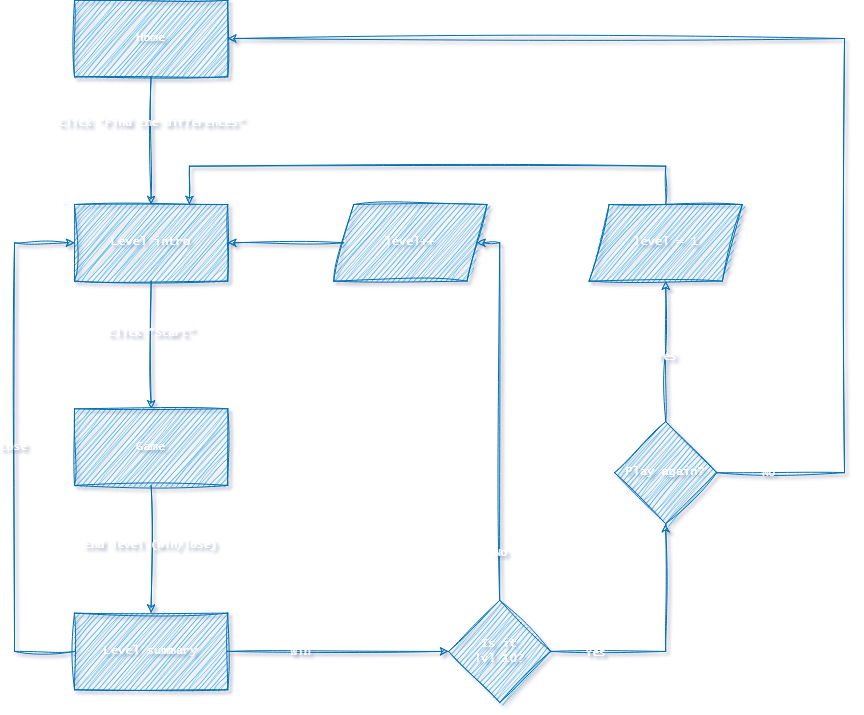

The diagram above was exported from draw.io. Its source (the exported page's mxGraphModel, read from the mxfile embedded in the PNG):
<mxGraphModel dx="2257" dy="1955" grid="1" gridSize="10" guides="1" tooltips="1" connect="1" arrows="1" fold="1" page="1" pageScale="1" pageWidth="827" pageHeight="1169" background="none" math="0" shadow="1">
  <root>
    <mxCell id="0" />
    <mxCell id="1" parent="0" />
    <mxCell id="iCEz-MaiI_ZHlng-cwvC-461" style="edgeStyle=orthogonalEdgeStyle;rounded=0;orthogonalLoop=1;jettySize=auto;html=1;labelBackgroundColor=none;fontColor=default;strokeColor=#006EAF;sketch=1;curveFitting=1;jiggle=2;strokeWidth=1;fillColor=#1ba1e2;fontFamily=Architects Daughter;" parent="1" source="iCEz-MaiI_ZHlng-cwvC-463" target="iCEz-MaiI_ZHlng-cwvC-466" edge="1">
      <mxGeometry relative="1" as="geometry" />
    </mxCell>
    <mxCell id="iCEz-MaiI_ZHlng-cwvC-462" value="Click &quot;Find the differences&quot;" style="edgeLabel;html=1;align=center;verticalAlign=middle;resizable=0;points=[];labelBackgroundColor=none;rounded=0;fontColor=#FFFFFF;sketch=1;curveFitting=1;jiggle=2;fontFamily=Lucida Console;textShadow=0;container=0;" parent="iCEz-MaiI_ZHlng-cwvC-461" connectable="0" vertex="1">
      <mxGeometry x="-0.0381" relative="1" as="geometry">
        <mxPoint y="-16" as="offset" />
      </mxGeometry>
    </mxCell>
    <mxCell id="iCEz-MaiI_ZHlng-cwvC-463" value="Home" style="rounded=0;labelBackgroundColor=none;strokeWidth=1;perimeterSpacing=0;sketch=1;curveFitting=1;jiggle=2;fillColor=#1ba1e2;fontColor=#ffffff;strokeColor=#006EAF;fontFamily=Lucida Console;textShadow=0;html=1;whiteSpace=wrap;container=0;" parent="1" vertex="1">
      <mxGeometry x="-279.9846153846154" y="-252.31" width="153.23076923076923" height="76.61563636363636" as="geometry" />
    </mxCell>
    <mxCell id="iCEz-MaiI_ZHlng-cwvC-464" style="edgeStyle=orthogonalEdgeStyle;rounded=0;orthogonalLoop=1;jettySize=auto;html=1;exitX=0.5;exitY=1;exitDx=0;exitDy=0;entryX=0.5;entryY=0;entryDx=0;entryDy=0;labelBackgroundColor=none;fontColor=default;strokeColor=#006EAF;sketch=1;curveFitting=1;jiggle=2;strokeWidth=1;fillColor=#1ba1e2;fontFamily=Architects Daughter;" parent="1" source="iCEz-MaiI_ZHlng-cwvC-466" target="iCEz-MaiI_ZHlng-cwvC-469" edge="1">
      <mxGeometry relative="1" as="geometry" />
    </mxCell>
    <mxCell id="iCEz-MaiI_ZHlng-cwvC-465" value="Click &quot;Start&quot;" style="edgeLabel;html=1;align=center;verticalAlign=middle;resizable=0;points=[];labelBackgroundColor=none;rounded=0;fontColor=#FFFFFF;sketch=1;curveFitting=1;jiggle=2;fontFamily=Lucida Console;container=0;" parent="iCEz-MaiI_ZHlng-cwvC-464" connectable="0" vertex="1">
      <mxGeometry x="0.0029" relative="1" as="geometry">
        <mxPoint y="-13" as="offset" />
      </mxGeometry>
    </mxCell>
    <mxCell id="iCEz-MaiI_ZHlng-cwvC-466" value="Level intro" style="rounded=0;whiteSpace=wrap;html=1;labelBackgroundColor=none;strokeWidth=1;sketch=1;curveFitting=1;jiggle=2;fillColor=#1ba1e2;fontColor=#ffffff;strokeColor=#006EAF;fontFamily=Lucida Console;container=0;" parent="1" vertex="1">
      <mxGeometry x="-279.9846153846154" y="-48.00163636363638" width="153.23076923076923" height="76.61563636363636" as="geometry" />
    </mxCell>
    <mxCell id="iCEz-MaiI_ZHlng-cwvC-467" style="edgeStyle=orthogonalEdgeStyle;rounded=0;orthogonalLoop=1;jettySize=auto;html=1;entryX=0.5;entryY=0;entryDx=0;entryDy=0;labelBackgroundColor=none;fontColor=default;strokeColor=#006EAF;sketch=1;curveFitting=1;jiggle=2;strokeWidth=1;fillColor=#1ba1e2;fontFamily=Architects Daughter;" parent="1" source="iCEz-MaiI_ZHlng-cwvC-469" target="iCEz-MaiI_ZHlng-cwvC-474" edge="1">
      <mxGeometry relative="1" as="geometry" />
    </mxCell>
    <mxCell id="iCEz-MaiI_ZHlng-cwvC-468" value="End level (win/lose)" style="edgeLabel;html=1;align=center;verticalAlign=middle;resizable=0;points=[];labelBackgroundColor=none;rounded=0;fontColor=#FFFFFF;sketch=1;curveFitting=1;jiggle=2;fontFamily=Lucida Console;container=0;" parent="iCEz-MaiI_ZHlng-cwvC-467" connectable="0" vertex="1">
      <mxGeometry x="-0.0771" y="-1" relative="1" as="geometry">
        <mxPoint as="offset" />
      </mxGeometry>
    </mxCell>
    <mxCell id="iCEz-MaiI_ZHlng-cwvC-469" value="Game" style="rounded=0;whiteSpace=wrap;html=1;labelBackgroundColor=none;strokeWidth=1;sketch=1;curveFitting=1;jiggle=2;fillColor=#1ba1e2;fontColor=#ffffff;strokeColor=#006EAF;fontFamily=Lucida Console;container=0;" parent="1" vertex="1">
      <mxGeometry x="-279.9846153846154" y="156.30672727272724" width="153.23076923076923" height="76.61563636363636" as="geometry" />
    </mxCell>
    <mxCell id="iCEz-MaiI_ZHlng-cwvC-470" style="edgeStyle=orthogonalEdgeStyle;rounded=0;orthogonalLoop=1;jettySize=auto;html=1;entryX=0;entryY=0.5;entryDx=0;entryDy=0;labelBackgroundColor=none;fontColor=default;strokeColor=#006EAF;sketch=1;curveFitting=1;jiggle=2;strokeWidth=1;fillColor=#1ba1e2;fontFamily=Architects Daughter;" parent="1" source="iCEz-MaiI_ZHlng-cwvC-474" target="iCEz-MaiI_ZHlng-cwvC-466" edge="1">
      <mxGeometry relative="1" as="geometry">
        <Array as="points">
          <mxPoint x="-340" y="398.92290909090906" />
          <mxPoint x="-340" y="-9.693818181818187" />
        </Array>
      </mxGeometry>
    </mxCell>
    <mxCell id="iCEz-MaiI_ZHlng-cwvC-471" value="Lose" style="edgeLabel;html=1;align=center;verticalAlign=middle;resizable=0;points=[];labelBackgroundColor=none;rounded=0;fontColor=#FFFFFF;sketch=1;curveFitting=1;jiggle=2;fontFamily=Lucida Console;container=0;" parent="iCEz-MaiI_ZHlng-cwvC-470" connectable="0" vertex="1">
      <mxGeometry x="0.005" y="1" relative="1" as="geometry">
        <mxPoint as="offset" />
      </mxGeometry>
    </mxCell>
    <mxCell id="iCEz-MaiI_ZHlng-cwvC-472" style="edgeStyle=orthogonalEdgeStyle;rounded=0;orthogonalLoop=1;jettySize=auto;html=1;exitX=1;exitY=0.5;exitDx=0;exitDy=0;labelBackgroundColor=none;fontColor=default;strokeColor=#006EAF;sketch=1;curveFitting=1;jiggle=2;strokeWidth=1;fillColor=#1ba1e2;fontFamily=Architects Daughter;" parent="1" source="iCEz-MaiI_ZHlng-cwvC-474" target="iCEz-MaiI_ZHlng-cwvC-479" edge="1">
      <mxGeometry relative="1" as="geometry" />
    </mxCell>
    <mxCell id="iCEz-MaiI_ZHlng-cwvC-473" value="Win" style="edgeLabel;html=1;align=center;verticalAlign=middle;resizable=0;points=[];labelBackgroundColor=none;rounded=0;fontColor=#FFFFFF;sketch=1;curveFitting=1;jiggle=2;fontFamily=Lucida Console;container=0;" parent="iCEz-MaiI_ZHlng-cwvC-472" connectable="0" vertex="1">
      <mxGeometry x="-0.2039" y="-1" relative="1" as="geometry">
        <mxPoint x="-16" y="-1" as="offset" />
      </mxGeometry>
    </mxCell>
    <mxCell id="iCEz-MaiI_ZHlng-cwvC-474" value="Level summary" style="rounded=0;whiteSpace=wrap;html=1;labelBackgroundColor=none;strokeWidth=1;sketch=1;curveFitting=1;jiggle=2;fillColor=#1ba1e2;fontColor=#ffffff;strokeColor=#006EAF;fontFamily=Lucida Console;container=0;" parent="1" vertex="1">
      <mxGeometry x="-279.9846153846154" y="360.61509090909084" width="153.23076923076923" height="76.61563636363636" as="geometry" />
    </mxCell>
    <mxCell id="iCEz-MaiI_ZHlng-cwvC-475" style="edgeStyle=orthogonalEdgeStyle;rounded=0;orthogonalLoop=1;jettySize=auto;html=1;exitX=0.5;exitY=0;exitDx=0;exitDy=0;entryX=1;entryY=0.5;entryDx=0;entryDy=0;labelBackgroundColor=none;fontColor=default;strokeColor=#006EAF;sketch=1;curveFitting=1;jiggle=2;strokeWidth=1;fillColor=#1ba1e2;fontFamily=Architects Daughter;" parent="1" source="iCEz-MaiI_ZHlng-cwvC-479" target="iCEz-MaiI_ZHlng-cwvC-481" edge="1">
      <mxGeometry relative="1" as="geometry">
        <mxPoint x="-33.53846153846155" y="-9.693818181818187" as="targetPoint" />
        <Array as="points">
          <mxPoint x="145.23076923076917" y="-9.693818181818187" />
        </Array>
      </mxGeometry>
    </mxCell>
    <mxCell id="iCEz-MaiI_ZHlng-cwvC-476" value="No" style="edgeLabel;html=1;align=center;verticalAlign=middle;resizable=0;points=[];labelBackgroundColor=none;rounded=0;fontColor=#FFFFFF;sketch=1;curveFitting=1;jiggle=2;fontFamily=Lucida Console;container=0;" parent="iCEz-MaiI_ZHlng-cwvC-475" connectable="0" vertex="1">
      <mxGeometry x="0.2867" y="2" relative="1" as="geometry">
        <mxPoint x="2" y="197" as="offset" />
      </mxGeometry>
    </mxCell>
    <mxCell id="iCEz-MaiI_ZHlng-cwvC-477" style="edgeStyle=orthogonalEdgeStyle;rounded=0;orthogonalLoop=1;jettySize=auto;html=1;entryX=0.5;entryY=1;entryDx=0;entryDy=0;labelBackgroundColor=none;fontColor=default;strokeColor=#006EAF;sketch=1;curveFitting=1;jiggle=2;strokeWidth=1;fillColor=#1ba1e2;fontFamily=Architects Daughter;" parent="1" source="iCEz-MaiI_ZHlng-cwvC-479" target="iCEz-MaiI_ZHlng-cwvC-486" edge="1">
      <mxGeometry relative="1" as="geometry" />
    </mxCell>
    <mxCell id="iCEz-MaiI_ZHlng-cwvC-478" value="Yes" style="edgeLabel;html=1;align=center;verticalAlign=middle;resizable=0;points=[];labelBackgroundColor=none;rounded=0;fontColor=#FFFFFF;sketch=1;curveFitting=1;jiggle=2;fontFamily=Lucida Console;container=0;" parent="iCEz-MaiI_ZHlng-cwvC-477" connectable="0" vertex="1">
      <mxGeometry x="-0.0214" relative="1" as="geometry">
        <mxPoint x="-71" y="4" as="offset" />
      </mxGeometry>
    </mxCell>
    <mxCell id="iCEz-MaiI_ZHlng-cwvC-479" value="Is it&lt;div&gt;lvl 10?&lt;/div&gt;" style="rhombus;whiteSpace=wrap;html=1;labelBackgroundColor=none;rounded=0;strokeWidth=1;sketch=1;curveFitting=1;jiggle=2;fillColor=#1ba1e2;fontColor=#ffffff;strokeColor=#006EAF;fontFamily=Lucida Console;container=0;" parent="1" vertex="1">
      <mxGeometry x="94.15384615384613" y="347.8458181818182" width="102.15384615384615" height="102.15418181818181" as="geometry" />
    </mxCell>
    <mxCell id="iCEz-MaiI_ZHlng-cwvC-480" style="edgeStyle=orthogonalEdgeStyle;rounded=0;orthogonalLoop=1;jettySize=auto;html=1;labelBackgroundColor=none;fontColor=default;strokeColor=#006EAF;sketch=1;curveFitting=1;jiggle=2;strokeWidth=1;fillColor=#1ba1e2;fontFamily=Architects Daughter;" parent="1" source="iCEz-MaiI_ZHlng-cwvC-481" target="iCEz-MaiI_ZHlng-cwvC-466" edge="1">
      <mxGeometry relative="1" as="geometry" />
    </mxCell>
    <mxCell id="iCEz-MaiI_ZHlng-cwvC-481" value="level++" style="shape=parallelogram;perimeter=parallelogramPerimeter;whiteSpace=wrap;html=1;fixedSize=1;labelBackgroundColor=none;rounded=0;strokeWidth=1;sketch=1;curveFitting=1;jiggle=2;fillColor=#1ba1e2;fontColor=#ffffff;strokeColor=#006EAF;fontFamily=Lucida Console;container=0;" parent="1" vertex="1">
      <mxGeometry x="-20.769230769230774" y="-48.00163636363638" width="153.23076923076923" height="76.61563636363636" as="geometry" />
    </mxCell>
    <mxCell id="iCEz-MaiI_ZHlng-cwvC-482" style="edgeStyle=orthogonalEdgeStyle;rounded=0;orthogonalLoop=1;jettySize=auto;html=1;entryX=0.5;entryY=1;entryDx=0;entryDy=0;labelBackgroundColor=none;fontColor=default;strokeColor=#006EAF;sketch=1;curveFitting=1;jiggle=2;strokeWidth=1;fillColor=#1ba1e2;fontFamily=Architects Daughter;" parent="1" source="iCEz-MaiI_ZHlng-cwvC-486" target="iCEz-MaiI_ZHlng-cwvC-488" edge="1">
      <mxGeometry relative="1" as="geometry" />
    </mxCell>
    <mxCell id="iCEz-MaiI_ZHlng-cwvC-483" value="Yes" style="edgeLabel;html=1;align=center;verticalAlign=middle;resizable=0;points=[];labelBackgroundColor=none;rounded=0;fontColor=#FFFFFF;sketch=1;curveFitting=1;jiggle=2;fontFamily=Lucida Console;container=0;" parent="iCEz-MaiI_ZHlng-cwvC-482" connectable="0" vertex="1">
      <mxGeometry x="-0.0079" relative="1" as="geometry">
        <mxPoint y="4" as="offset" />
      </mxGeometry>
    </mxCell>
    <mxCell id="iCEz-MaiI_ZHlng-cwvC-484" style="edgeStyle=orthogonalEdgeStyle;rounded=0;orthogonalLoop=1;jettySize=auto;html=1;entryX=1;entryY=0.5;entryDx=0;entryDy=0;labelBackgroundColor=none;fontColor=default;strokeColor=#006EAF;sketch=1;curveFitting=1;jiggle=2;strokeWidth=1;fillColor=#1ba1e2;fontFamily=Architects Daughter;" parent="1" source="iCEz-MaiI_ZHlng-cwvC-486" target="iCEz-MaiI_ZHlng-cwvC-463" edge="1">
      <mxGeometry relative="1" as="geometry">
        <Array as="points">
          <mxPoint x="489.9999999999999" y="220.1530909090909" />
          <mxPoint x="489.9999999999999" y="-214.00218181818184" />
        </Array>
      </mxGeometry>
    </mxCell>
    <mxCell id="iCEz-MaiI_ZHlng-cwvC-485" value="No" style="edgeLabel;html=1;align=center;verticalAlign=middle;resizable=0;points=[];labelBackgroundColor=none;rounded=0;fontColor=#FFFFFF;sketch=1;curveFitting=1;jiggle=2;fontFamily=Lucida Console;container=0;" parent="iCEz-MaiI_ZHlng-cwvC-484" connectable="0" vertex="1">
      <mxGeometry x="-0.442" y="-1" relative="1" as="geometry">
        <mxPoint x="-77" y="201" as="offset" />
      </mxGeometry>
    </mxCell>
    <mxCell id="iCEz-MaiI_ZHlng-cwvC-486" value="Play again?" style="rhombus;whiteSpace=wrap;html=1;labelBackgroundColor=none;rounded=0;strokeWidth=1;sketch=1;curveFitting=1;jiggle=2;fillColor=#1ba1e2;fontColor=#ffffff;strokeColor=#006EAF;fontFamily=Lucida Console;container=0;" parent="1" vertex="1">
      <mxGeometry x="260.1538461538462" y="169.07599999999996" width="102.15384615384615" height="102.15418181818181" as="geometry" />
    </mxCell>
    <mxCell id="iCEz-MaiI_ZHlng-cwvC-487" style="edgeStyle=orthogonalEdgeStyle;rounded=0;orthogonalLoop=1;jettySize=auto;html=1;entryX=0.75;entryY=0;entryDx=0;entryDy=0;labelBackgroundColor=none;fontColor=default;strokeColor=#006EAF;sketch=1;curveFitting=1;jiggle=2;strokeWidth=1;fillColor=#1ba1e2;fontFamily=Architects Daughter;" parent="1" source="iCEz-MaiI_ZHlng-cwvC-488" target="iCEz-MaiI_ZHlng-cwvC-466" edge="1">
      <mxGeometry relative="1" as="geometry">
        <Array as="points">
          <mxPoint x="311.2307692307693" y="-86.30945454545454" />
          <mxPoint x="-165.06153846153848" y="-86.30945454545454" />
        </Array>
      </mxGeometry>
    </mxCell>
    <mxCell id="iCEz-MaiI_ZHlng-cwvC-488" value="level = 1" style="shape=parallelogram;perimeter=parallelogramPerimeter;whiteSpace=wrap;html=1;fixedSize=1;labelBackgroundColor=none;rounded=0;strokeWidth=1;sketch=1;curveFitting=1;jiggle=2;fillColor=#1ba1e2;fontColor=#ffffff;strokeColor=#006EAF;fontFamily=Lucida Console;container=0;" parent="1" vertex="1">
      <mxGeometry x="234.61538461538464" y="-48.00163636363638" width="153.23076923076923" height="76.61563636363636" as="geometry" />
    </mxCell>
  </root>
</mxGraphModel>